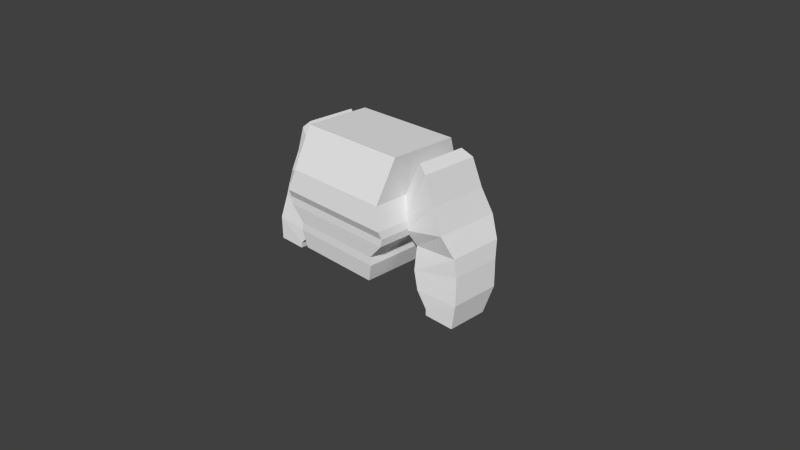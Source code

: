 # Source: 1.blend  (saved by Blender 2.67.0; exported with 4.5.12 LTS)
import bpy
from mathutils import Matrix  # noqa: F401  (used for matrix-valued properties, if any)

bpy.ops.wm.read_factory_settings(use_empty=True)
scene = bpy.context.scene
scene.name = 'Scene'

# ---- collections
col_collection_1 = bpy.data.collections.new('Collection 1'); scene.collection.children.link(col_collection_1)

# ---- world
world_world = bpy.data.worlds.new('World'); scene.world = world_world
world_world.color = (0.05088, 0.05088, 0.05088)
world_world.use_sun_shadow = False
world_world.sun_shadow_jitter_overblur = 0.0
world_world.cycles.sampling_method = 'MANUAL'
world_world.cycles.sample_map_resolution = 256

# ---- cameras
cam_camera = bpy.data.cameras.new('Camera')
cam_camera.clip_end = 100.0
cam_camera.lens = 35.0
cam_camera.sensor_width = 32.0
cam_camera.sensor_height = 18.0
cam_camera.ortho_scale = 7.314
cam_camera.dof.focus_distance = 0.0
cam_camera.dof.aperture_fstop = 128.0

# ---- meshes
me_cube_001 = bpy.data.meshes.new('Cube.001')
me_cube_001.from_pydata([(0.5928, -0.6009, 0.09755), (0.5928, 0.2888, 0.09755), (0.7746, -0.3172, 1.645), (0.7746, 0.5922, 1.645), (0.0, -0.6009, 0.09755), (0.0, 0.2888, 0.09755), (0.0, 0.5922, 1.645), (0.0, -0.3172, 1.645), (0.8399, -0.6552, 0.8452), (0.6583, -0.6189, 0.3305), (0.8399, 0.6385, 0.8452), (0.6583, 0.2814, 0.3305), (0.0, -0.6552, 0.8452), (0.0, -0.6189, 0.3305), (0.0, 0.6385, 0.8452), (0.0, 0.2814, 0.3305), (0.0, 0.3308, 0.4354), (0.0, -0.6124, 0.4354), (0.6403, 0.3308, 0.4354), (0.6403, -0.6124, 0.4354), (0.8316, -0.62, 0.6403), (0.8316, 0.4877, 0.6403), (0.0, -0.62, 0.6403), (0.0, 0.4877, 0.6403), (0.7564, -0.5987, 1.129), (0.7564, 0.7398, 1.129), (0.0, -0.5987, 1.129), (0.0, 0.7398, 1.129), (0.0, 0.5759, 0.7428), (0.0, -0.6146, 0.7428), (0.8505, 0.5759, 0.7428), (0.8505, -0.6146, 0.7428), (0.9921, -0.1393, 1.588), (0.9921, 0.5427, 1.588), (0.7406, -0.144, 1.088), (0.7406, 0.6392, 1.088), (1.627, -0.2543, -0.2683), (1.627, 0.2874, -0.2683), (1.206, -0.2543, -0.2683), (1.206, 0.2874, -0.2683), (0.7846, -0.1978, 0.8618), (0.8077, -0.1896, 0.6981), (0.9021, -0.1004, 0.4978), (0.9335, -0.1777, 0.2095), (1.2, -0.2481, -0.1895), (1.2, 0.3129, -0.1895), (0.9335, 0.5271, 0.2095), (0.9021, 0.5704, 0.4978), (0.8077, 0.6405, 0.6981), (0.7846, 0.6801, 0.8618), (1.11, 0.6144, 1.49), (1.242, 0.6383, 1.132), (1.381, 0.6903, 0.8208), (1.543, 0.5964, 0.5711), (1.659, 0.4389, 0.04072), (1.659, -0.23, 0.04072), (1.543, -0.1374, 0.5711), (1.381, -0.193, 0.8208), (1.242, -0.1731, 1.132), (1.11, -0.1732, 1.49), (1.027, -0.2198, -0.009803), (1.027, 0.4206, -0.009803), (1.601, 0.5119, 0.3613), (1.601, -0.1576, 0.3613)], [], [(13, 9, 0, 4), (9, 11, 1, 0), (5, 4, 0, 1), (11, 15, 5, 1), (3, 2, 7, 6), (26, 24, 8, 12), (17, 19, 9, 13), (24, 25, 10, 8), (19, 18, 11, 9), (25, 27, 14, 10), (18, 16, 15, 11), (12, 8, 31, 29), (31, 30, 21, 20), (22, 20, 19, 17), (20, 21, 18, 19), (21, 23, 16, 18), (29, 31, 20, 22), (30, 28, 23, 21), (8, 10, 30, 31), (10, 14, 28, 30), (7, 2, 24, 26), (2, 3, 25, 24), (3, 6, 27, 25), (32, 34, 35, 33), (36, 37, 39, 38), (45, 44, 38, 39), (55, 54, 37, 36), (54, 45, 39, 37), (44, 55, 36, 38), (35, 34, 40, 49), (49, 40, 41, 48), (48, 41, 42, 47), (47, 42, 43, 46), (61, 60, 44, 45), (32, 33, 50, 59), (59, 50, 51, 58), (58, 51, 52, 57), (57, 52, 53, 56), (63, 62, 54, 55), (33, 35, 49, 50), (50, 49, 48, 51), (51, 48, 47, 52), (52, 47, 46, 53), (62, 61, 45, 54), (34, 32, 59, 40), (40, 59, 58, 41), (41, 58, 57, 42), (42, 57, 56, 43), (60, 63, 55, 44), (46, 43, 60, 61), (56, 53, 62, 63), (53, 46, 61, 62), (43, 56, 63, 60)])
me_cube_001.use_remesh_preserve_volume = False
me_cube_001.use_remesh_preserve_attributes = False
me_cube_001.use_mirror_vertex_groups = False
me_cube_001.update()

# ---- objects
ob_cube = bpy.data.objects.new('Cube', me_cube_001)
ob_camera = bpy.data.objects.new('Camera', cam_camera)

# ---- transforms, parenting, visibility, modifiers, constraints
ob_cube.location = (0.0, 0.0, 0.0)
ob_cube.lineart.crease_threshold = 0.0
_m = ob_cube.modifiers.new('Mirror', 'MIRROR')
_m.use_clip = True
ob_camera.location = (7.481, -6.508, 5.344)
ob_camera.rotation_euler = (1.109, 0.01082, 0.8149)
ob_camera.lock_rotations_4d = False
ob_camera.empty_display_type = 'ARROWS'
ob_camera.color = (0.0, 0.0, 0.0, 0.0)
ob_camera.display_type = 'WIRE'
ob_camera.lineart.crease_threshold = 0.0

# ---- collection membership
col_collection_1.objects.link(ob_cube)
col_collection_1.objects.link(ob_camera)

# ---- scene / render settings (as saved in the file)
scene.camera = ob_camera
scene.frame_start = 1; scene.frame_end = 250; scene.frame_set(1)
scene.render.engine = 'BLENDER_EEVEE_NEXT'
scene.render.image_settings.color_mode = 'RGB'
scene.render.image_settings.compression = 90
scene.render.resolution_percentage = 50
scene.render.dither_intensity = 0.0
scene.cycles.use_denoising = False
scene.cycles.samples = 10
scene.cycles.sampling_pattern = 'TABULATED_SOBOL'
scene.cycles.light_sampling_threshold = 0.0
scene.cycles.use_adaptive_sampling = False
scene.cycles.use_light_tree = False
scene.cycles.blur_glossy = 0.0
scene.cycles.volume_bounces = 1
scene.cycles.pixel_filter_type = 'GAUSSIAN'
scene.cycles.sample_clamp_indirect = 0.0
scene.view_settings.view_transform = 'Standard'
bpy.context.view_layer.update()

# ---- added for rendering (the .blend has no usable light): sun
light_auto_sun = bpy.data.lights.new('AutoSun', 'SUN')
light_auto_sun.energy = 3.0
light_auto_sun.angle = 0.0523599
ob_auto_sun = bpy.data.objects.new('AutoSun', light_auto_sun)
scene.collection.objects.link(ob_auto_sun)
ob_auto_sun.rotation_euler = (0.872665, 0.174533, 0.523599)
bpy.context.view_layer.update()
